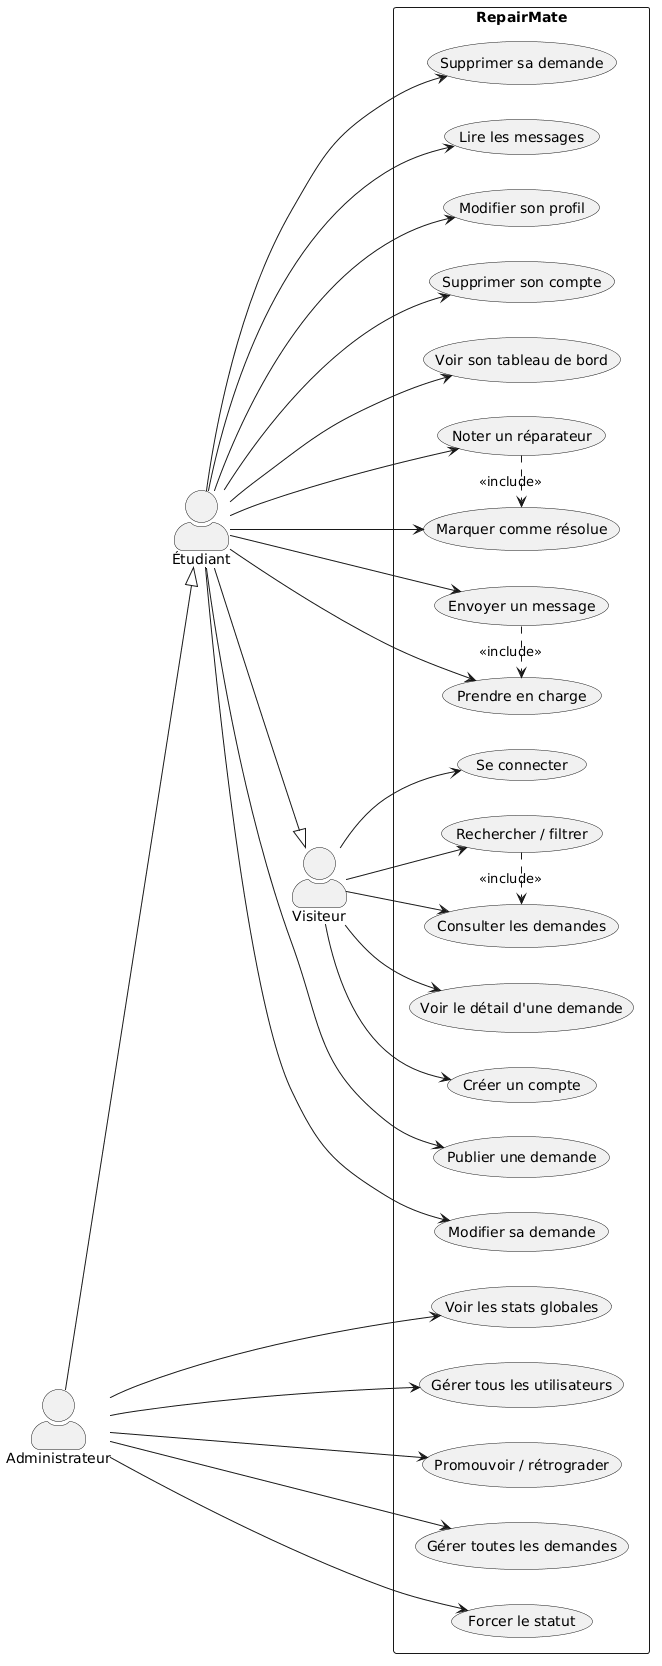

The diagram above was rendered by PlantUML. Its source (embedded in the PNG):
@startuml
left to right direction
skinparam packageStyle rectangle
skinparam actorStyle awesome

actor "Visiteur"      as V
actor "Étudiant"      as E
actor "Administrateur" as A

E --|> V
A --|> E

rectangle "RepairMate" {

  ' ── Visiteur ──────────────────────────────────────────
  usecase "Consulter les demandes"     as UC1
  usecase "Rechercher / filtrer"       as UC2
  usecase "Voir le détail d'une demande" as UC3
  usecase "Créer un compte"            as UC4
  usecase "Se connecter"               as UC5

  ' ── Étudiant ──────────────────────────────────────────
  usecase "Publier une demande"        as UC6
  usecase "Modifier sa demande"        as UC7
  usecase "Supprimer sa demande"       as UC8
  usecase "Prendre en charge"          as UC9
  usecase "Marquer comme résolue"      as UC10
  usecase "Envoyer un message"         as UC11
  usecase "Lire les messages"          as UC12
  usecase "Noter un réparateur"        as UC13
  usecase "Modifier son profil"        as UC14
  usecase "Supprimer son compte"       as UC15
  usecase "Voir son tableau de bord"   as UC16

  ' ── Admin ─────────────────────────────────────────────
  usecase "Voir les stats globales"    as UC17
  usecase "Gérer tous les utilisateurs" as UC18
  usecase "Promouvoir / rétrograder"   as UC19
  usecase "Gérer toutes les demandes"  as UC20
  usecase "Forcer le statut"           as UC21

  ' ── Relations ─────────────────────────────────────────
  V --> UC1
  V --> UC2
  V --> UC3
  V --> UC4
  V --> UC5

  E --> UC6
  E --> UC7
  E --> UC8
  E --> UC9
  E --> UC10
  E --> UC11
  E --> UC12
  E --> UC13
  E --> UC14
  E --> UC15
  E --> UC16

  A --> UC17
  A --> UC18
  A --> UC19
  A --> UC20
  A --> UC21

  UC2 .> UC1 : <<include>>
  UC13 .> UC10 : <<include>>
  UC11 .> UC9  : <<include>>
}
@enduml